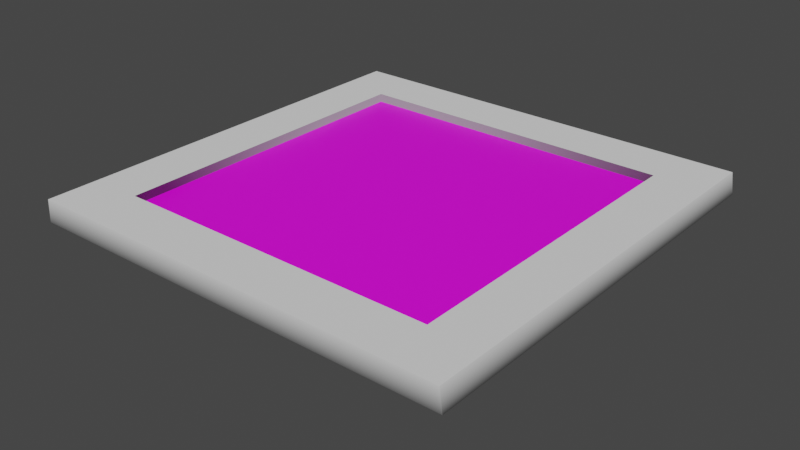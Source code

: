 # Source: temp_garden.blend  (saved by Blender 3.0.42; exported with 4.5.12 LTS)
import bpy
from mathutils import Matrix  # noqa: F401  (used for matrix-valued properties, if any)

bpy.ops.wm.read_factory_settings(use_empty=True)
scene = bpy.context.scene
scene.name = 'Scene'

# ---- collections
col_collection = bpy.data.collections.new('Collection'); scene.collection.children.link(col_collection)

# ---- images (referenced by path relative to the original .blend; pixels are not part of the script)
import os
ASSET_DIR = os.environ.get("B2B_ASSET_DIR", "")  # directory of the original .blend (textures are referenced by path, not embedded)
HERE = os.path.dirname(os.path.abspath(__file__))  # packed textures are extracted next to this script under _unpacked/

def load_image(name, relpath, width, height, colorspace="sRGB"):
    """Load a texture the original file referenced (path relative to the .blend, or extracted next to this script)."""
    p = next((c for c in (os.path.join(HERE, relpath), os.path.join(ASSET_DIR, relpath)) if relpath and os.path.exists(c)), "")
    if p:
        img = bpy.data.images.load(p, check_existing=True)
        img.name = name
    else:  # same state as the original file: an image datablock whose file is absent (Cycles renders it pink)
        img = bpy.data.images.new(name, width, height)
        img.source = "FILE"
        img.filepath = "//" + (relpath or name)
    img.colorspace_settings.name = colorspace
    return img
img_test_grass_jpg = load_image('test_grass.jpg', 'test_grass.jpg', 1024, 1024, 'sRGB')

# ---- materials (node trees are filled in below, after node groups)
mat_material_001 = bpy.data.materials.new('Material.001')
mat_material_001.use_transparent_shadow = False
mat_material_002 = bpy.data.materials.new('Material.002')
mat_material_002.use_transparent_shadow = False
mat_material_003 = bpy.data.materials.new('Material.003')
mat_material_003.use_transparent_shadow = False

# ---- material node trees
mat_material_002.use_nodes = True; mat_material_002.node_tree.nodes.clear()
_N = mat_material_002.node_tree.nodes; _L = mat_material_002.node_tree.links
n0 = _N.new('ShaderNodeBsdfPrincipled'); n0.name = 'Principled BSDF'; n0.location = (10, 300)
n0.distribution = 'GGX'
n0.subsurface_method = 'RANDOM_WALK_SKIN'
n0.inputs[3].default_value = 1.45
n0.inputs[27].default_value = (0.0, 0.0, 0.0, 1.0)
n0.inputs[28].default_value = 1.0
n1 = _N.new('ShaderNodeOutputMaterial'); n1.name = 'Material Output'; n1.location = (300, 300)
n2 = _N.new('ShaderNodeTexImage'); n2.name = 'Image Texture'; n2.location = (-280, 280)
n2.image = img_test_grass_jpg
_L.new(n0.outputs[0], n1.inputs[0])
_L.new(n2.outputs[0], n0.inputs[0])
n1.is_active_output = True
mat_material_003.use_nodes = True; mat_material_003.node_tree.nodes.clear()
_N = mat_material_003.node_tree.nodes; _L = mat_material_003.node_tree.links
n0 = _N.new('ShaderNodeBsdfPrincipled'); n0.name = 'Principled BSDF'; n0.location = (10, 300)
n0.distribution = 'GGX'
n0.subsurface_method = 'RANDOM_WALK_SKIN'
n0.inputs[0].default_value = (0.2957, 0.2957, 0.2957, 1.0)
n0.inputs[3].default_value = 1.45
n0.inputs[27].default_value = (0.0, 0.0, 0.0, 1.0)
n0.inputs[28].default_value = 1.0
n1 = _N.new('ShaderNodeOutputMaterial'); n1.name = 'Material Output'; n1.location = (300, 300)
_L.new(n0.outputs[0], n1.inputs[0])
n1.is_active_output = True

# ---- world
world_world = bpy.data.worlds.new('World'); scene.world = world_world
world_world.use_nodes = True; world_world.node_tree.nodes.clear()
_N = world_world.node_tree.nodes; _L = world_world.node_tree.links
n0 = _N.new('ShaderNodeOutputWorld'); n0.name = 'World Output'; n0.location = (300, 300)
n1 = _N.new('ShaderNodeBackground'); n1.name = 'Background'; n1.location = (10, 300)
n1.inputs[0].default_value = (0.05088, 0.05088, 0.05088, 1.0)
_L.new(n1.outputs[0], n0.inputs[0])
n0.is_active_output = True
world_world.color = (0.05088, 0.05088, 0.05088)
world_world.use_sun_shadow = False
world_world.sun_shadow_jitter_overblur = 0.0

# ---- meshes
me_cube_001 = bpy.data.meshes.new('Cube.001')
me_cube_001.from_pydata([(1.0, 6.822, -1.0), (-1.0, 6.822, -1.0), (-0.9929, 9.57, -1.0), (0.9864, 9.468, -1.0), (0.5474, -0.0683, 0.5474), (1.0, 6.822, 1.0), (-1.0, 6.822, 1.0), (-0.5474, -0.0683, 0.5474), (-0.5474, -0.0683, -0.5474), (0.5474, -0.0683, -0.5474), (-0.9929, 9.57, 1.0), (0.9864, 9.468, 1.0), (-0.7534, 9.558, -0.758), (-0.7534, 9.558, 0.758), (0.7469, 9.481, -0.758), (0.7469, 9.481, 0.758), (-0.7537, 8.502, -0.758), (-0.7537, 8.502, 0.758), (0.7466, 8.425, -0.758), (0.7466, 8.425, 0.758)], [], [(0, 1, 2, 3), (4, 5, 6, 7), (7, 6, 1, 8), (8, 9, 4, 7), (9, 0, 5, 4), (8, 1, 0, 9), (2, 10, 13, 12), (6, 5, 11, 10), (1, 6, 10, 2), (5, 0, 3, 11), (13, 15, 19, 17), (10, 11, 15, 13), (3, 2, 12, 14), (11, 3, 14, 15), (18, 16, 17, 19), (15, 14, 18, 19), (14, 12, 16, 18), (12, 13, 17, 16)])
me_cube_001.polygons.foreach_set('use_smooth', [True] * 18)
me_cube_001.polygons.foreach_set('material_index', [0, 2, 2, 0, 2, 2, 0, 0, 0, 0, 2, 0, 0, 0, 1, 2, 2, 2])
_k = set([(0, 3), (0, 9), (1, 2), (1, 8), (2, 3), (2, 10), (3, 11), (4, 5), (4, 7), (4, 9), (5, 11), (6, 7), (6, 10), (7, 8), (8, 9), (10, 11), (12, 13), (12, 14), (13, 15), (14, 15), (16, 17), (16, 18), (17, 19), (18, 19)])
me_cube_001.attributes.new('sharp_edge', 'BOOLEAN', 'EDGE').data.foreach_set('value', [ (min(e.vertices), max(e.vertices)) in _k for e in me_cube_001.edges])
_uv = me_cube_001.uv_layers.new(name='UVMap')
_uv.uv.foreach_set('vector', [0.625, 0.5, 0.625, 0.25, 0.625, 0.25, 0.625, 0.5, 0.375, 0.75, 0.625, 0.75, 0.625, 1.0, 0.375, 1.0, 0.375, 0.0, 0.625, 0.0, 0.625, 0.25, 0.375, 0.25, 0.125, 0.5, 0.375, 0.5, 0.375, 0.75, 0.125, 0.75, 0.375, 0.5, 0.625, 0.5, 0.625, 0.75, 0.375, 0.75, 0.375, 0.25, 0.625, 0.25, 0.625, 0.5, 0.375, 0.5, 0.625, 0.25, 0.625, 0.0, 0.625, 0.0, 0.625, 0.25, 0.625, 1.0, 0.625, 0.75, 0.625, 0.75, 0.625, 1.0, 0.625, 0.25, 0.625, 0.0, 0.625, 0.0, 0.625, 0.25, 0.625, 0.75, 0.625, 0.5, 0.625, 0.5, 0.625, 0.75, 0.625, 1.0, 0.625, 0.75, 0.625, 0.75, 0.625, 1.0, 0.625, 1.0, 0.625, 0.75, 0.625, 0.75, 0.625, 1.0, 0.625, 0.5, 0.625, 0.25, 0.625, 0.25, 0.625, 0.5, 0.625, 0.75, 0.625, 0.5, 0.625, 0.5, 0.625, 0.75, 0.9999, 9.953e-05, 0.9999, 0.9909, 9.953e-05, 0.9909, 9.961e-05, 9.953e-05, 0.625, 0.75, 0.625, 0.5, 0.625, 0.5, 0.625, 0.75, 0.625, 0.5, 0.625, 0.25, 0.625, 0.25, 0.625, 0.5, 0.625, 0.25, 0.625, 0.0, 0.625, 0.0, 0.625, 0.25])
me_cube_001.materials.append(mat_material_001)
me_cube_001.materials.append(mat_material_002)
me_cube_001.materials.append(mat_material_003)
me_cube_001.use_remesh_fix_poles = True
me_cube_001.use_remesh_preserve_attributes = False
me_cube_001.update()
me_cube_001.normals_split_custom_set([tuple(v) for v in zip(*[iter([0.0, -0.03214, -0.9995, 0.0, -0.03212, -0.9995, 0.0, 0.0, -1.0, 0.0, 0.0, -1.0, 0.0, -0.06554, 0.9978, 0.0, -0.03214, 0.9995, 0.0, -0.03212, 0.9995, 0.0, -0.06554, 0.9978, -0.9978, -0.06554, 0.0, -0.9995, -0.03078, 0.0, -0.9995, -0.03078, 0.0, -0.9978, -0.06554, 0.0, 0.0, -1.0, 0.0, 0.0, -1.0, 0.0, 0.0, -1.0, 0.0, 0.0, -1.0, 0.0, 0.9978, -0.06554, 0.0, 0.9996, -0.02948, 0.0, 0.9996, -0.02948, 0.0, 0.9978, -0.06554, 0.0, 0.0, -0.06554, -0.9978, 0.0, -0.03212, -0.9995, 0.0, -0.03214, -0.9995, 0.0, -0.06554, -0.9978, 0.05163, 0.9987, -3.412e-06, 0.05163, 0.9987, 3.412e-06, 0.05163, 0.9987, 3.386e-06, 0.05163, 0.9987, -3.386e-06, 0.0, -0.03212, 0.9995, 0.0, -0.03214, 0.9995, 0.0, 0.0, 1.0, 0.0, 0.0, 1.0, -0.9995, -0.03078, 0.0, -0.9995, -0.03078, 0.0, -1.0, 0.002574, 0.0, -1.0, 0.002574, 0.0, 0.9996, -0.02948, 0.0, 0.9996, -0.02948, 0.0, 1.0, 0.005125, 0.0, 1.0, 0.005125, 0.0, 0.7188, -0.0002146, -0.6953, -0.6957, 0.0002077, -0.7184, -0.7188, 0.0002146, -0.6953, 0.6957, -0.0002077, -0.7184, 0.05163, 0.9987, 3.412e-06, 0.05164, 0.9987, 3.412e-06, 0.05164, 0.9987, 3.386e-06, 0.05163, 0.9987, 3.386e-06, 0.05164, 0.9987, -3.412e-06, 0.05163, 0.9987, -3.412e-06, 0.05163, 0.9987, -3.386e-06, 0.05164, 0.9987, -3.386e-06, 0.05164, 0.9987, 3.412e-06, 0.05164, 0.9987, -3.412e-06, 0.05164, 0.9987, -3.386e-06, 0.05164, 0.9987, 3.386e-06, 0.05164, 0.9987, 0.0, 0.05164, 0.9987, 0.0, 0.05164, 0.9987, 0.0, 0.05164, 0.9987, 0.0, -0.6957, 0.0002077, -0.7184, -0.6957, 0.0002077, 0.7184, -0.7188, 0.0002146, 0.6953, -0.7188, 0.0002146, -0.6953, -0.6957, 0.0002077, 0.7184, 0.7188, -0.0002146, 0.6953, 0.6957, -0.0002077, 0.7184, -0.7188, 0.0002146, 0.6953, 0.7188, -0.0002146, 0.6953, 0.7188, -0.0002146, -0.6953, 0.6957, -0.0002077, -0.7184, 0.6957, -0.0002077, 0.7184])] * 3)])

# ---- objects
ob_cube_001 = bpy.data.objects.new('Cube.001', me_cube_001)

# ---- transforms, parenting, visibility, modifiers, constraints
ob_cube_001.location = (0.0, 0.0, 7.975)
ob_cube_001.rotation_euler = (1.571, -0.0, 0.0)
ob_cube_001.scale = (2.0, 0.07599, 2.0)

# ---- collection membership
col_collection.objects.link(ob_cube_001)

# ---- scene / render settings (as saved in the file)
scene.frame_start = 1; scene.frame_end = 250; scene.frame_set(1)
scene.render.engine = 'BLENDER_EEVEE_NEXT'
scene.cycles.sampling_pattern = 'TABULATED_SOBOL'
scene.cycles.use_light_tree = False
scene.view_settings.view_transform = 'Filmic'
bpy.context.view_layer.update()

# ---- added for rendering (the .blend has no active camera and no usable light): camera, sun
cam_auto = bpy.data.cameras.new('AutoCamera')
cam_auto.lens = 50.0
cam_auto.sensor_width = 36.0
cam_auto.clip_end = 1000.0
ob_auto_camera = bpy.data.objects.new('AutoCamera', cam_auto)
scene.collection.objects.link(ob_auto_camera)
ob_auto_camera.location = (5.27755, -6.33306, 12.5583)
ob_auto_camera.rotation_euler = (1.09748, -7.21219e-08, 0.694738)
scene.camera = ob_auto_camera
light_auto_sun = bpy.data.lights.new('AutoSun', 'SUN')
light_auto_sun.energy = 3.0
light_auto_sun.angle = 0.0523599
ob_auto_sun = bpy.data.objects.new('AutoSun', light_auto_sun)
scene.collection.objects.link(ob_auto_sun)
ob_auto_sun.rotation_euler = (0.872665, 0.174533, 0.523599)
bpy.context.view_layer.update()
